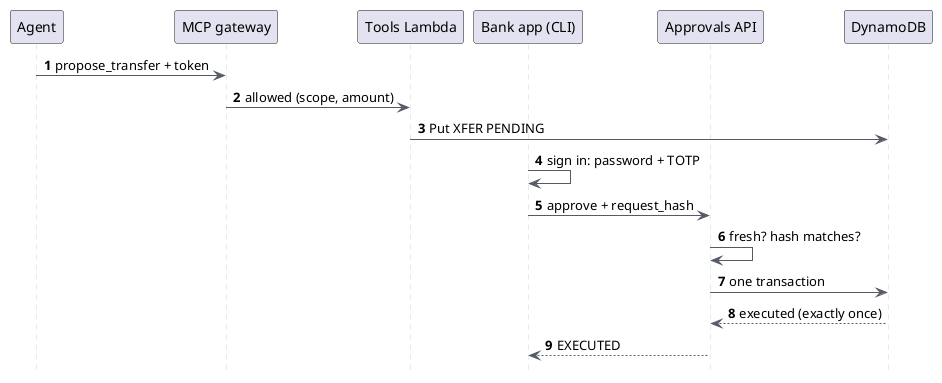

The diagram above was rendered by PlantUML. Its source (embedded in the PNG):
@startuml
' Level 3 - "Send $500 to my landlord": the agent proposes, only the customer's fresh MFA sign-in executes.
' Render: plantuml-new -tpng 03-transfer.puml
'   1-3 Gateway (JWT, interceptor incl. revocation check, Cedar: scope propose and <= $1,000), then the
'       tools Lambda writes a PENDING proposal as agentic-bank-app-proposer (PutItem, proposal fields only).
'   4   The bank app signs in fresh: password + TOTP with the public `app` client.
'   5-6 API Gateway's JWT authorizer accepts only `app` tokens (the agent's get 401). The handler checks
'       auth_time <= 300 s and that stored == recomputed == sent request_hash.
'   7-8 One TransactWriteItems as agentic-bank-app-approver: PENDING -> EXECUTED, debit, ledger row.
'       A replay or second concurrent approval fails condition 1: 409, no money moves.
hide footbox
skinparam ArrowColor #545B64
skinparam SequenceLifeLineBorderColor #C9CED6
autonumber

participant "Agent" as A
participant "MCP gateway" as G
participant "Tools Lambda" as T
participant "Bank app (CLI)" as P
participant "Approvals API" as H
participant "DynamoDB" as D

A -> G : propose_transfer + token
G -> T : allowed (scope, amount)
T -> D : Put XFER PENDING
P -> P : sign in: password + TOTP
P -> H : approve + request_hash
H -> H : fresh? hash matches?
H -> D : one transaction
D --> H : executed (exactly once)
H --> P : EXECUTED
@enduml